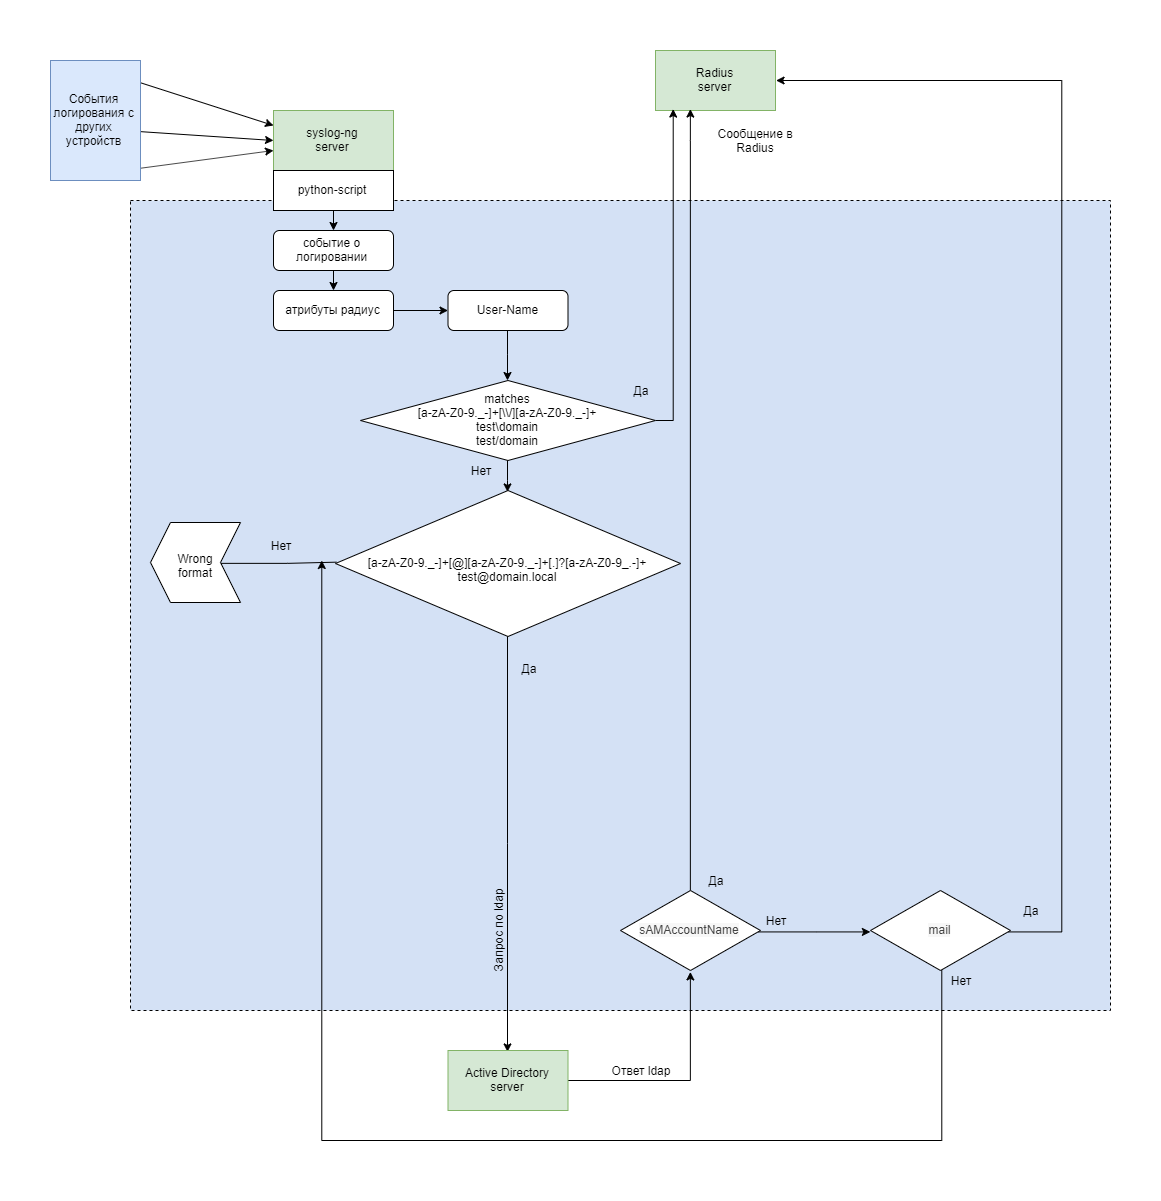

The diagram above was exported from draw.io. Its source (the exported page's mxGraphModel, read from the mxfile embedded in the PNG):
<mxGraphModel dx="2194" dy="1300" grid="1" gridSize="10" guides="1" tooltips="1" connect="1" arrows="1" fold="1" page="1" pageScale="1" pageWidth="1200" pageHeight="1250" math="0" shadow="1">
  <root>
    <mxCell id="0" />
    <mxCell id="1" parent="0" />
    <mxCell id="8UGk_VqFwo19RLjaEdIc-76" value="" style="rounded=0;whiteSpace=wrap;html=1;fillColor=#D4E1F5;dashed=1;" vertex="1" parent="1">
      <mxGeometry x="149" y="220" width="980" height="810" as="geometry" />
    </mxCell>
    <mxCell id="8UGk_VqFwo19RLjaEdIc-1" value="syslog-ng&lt;br&gt;server" style="rounded=0;whiteSpace=wrap;html=1;fillColor=#d5e8d4;strokeColor=#82b366;" vertex="1" parent="1">
      <mxGeometry x="292" y="130" width="120" height="60" as="geometry" />
    </mxCell>
    <mxCell id="8UGk_VqFwo19RLjaEdIc-2" value="" style="endArrow=classic;html=1;entryX=0;entryY=0.25;entryDx=0;entryDy=0;" edge="1" parent="1" target="8UGk_VqFwo19RLjaEdIc-1">
      <mxGeometry width="50" height="50" relative="1" as="geometry">
        <mxPoint x="152" y="100" as="sourcePoint" />
        <mxPoint x="282" y="160" as="targetPoint" />
      </mxGeometry>
    </mxCell>
    <mxCell id="8UGk_VqFwo19RLjaEdIc-3" value="" style="endArrow=classic;html=1;" edge="1" parent="1">
      <mxGeometry width="50" height="50" relative="1" as="geometry">
        <mxPoint x="142" y="150" as="sourcePoint" />
        <mxPoint x="292" y="160" as="targetPoint" />
      </mxGeometry>
    </mxCell>
    <mxCell id="8UGk_VqFwo19RLjaEdIc-4" value="" style="endArrow=classic;html=1;" edge="1" parent="1">
      <mxGeometry width="50" height="50" relative="1" as="geometry">
        <mxPoint x="142" y="190" as="sourcePoint" />
        <mxPoint x="292" y="170" as="targetPoint" />
      </mxGeometry>
    </mxCell>
    <mxCell id="8UGk_VqFwo19RLjaEdIc-5" value="События логирования с других устройств" style="text;html=1;strokeColor=#6c8ebf;fillColor=#dae8fc;align=center;verticalAlign=middle;whiteSpace=wrap;rounded=0;" vertex="1" parent="1">
      <mxGeometry x="69" y="80" width="90" height="120" as="geometry" />
    </mxCell>
    <mxCell id="8UGk_VqFwo19RLjaEdIc-6" value="Radius&lt;br&gt;server" style="rounded=0;whiteSpace=wrap;html=1;fillColor=#d5e8d4;strokeColor=#82b366;" vertex="1" parent="1">
      <mxGeometry x="674" y="70" width="120" height="60" as="geometry" />
    </mxCell>
    <mxCell id="8UGk_VqFwo19RLjaEdIc-7" value="python-script" style="rounded=0;whiteSpace=wrap;html=1;fillColor=#ffffff;" vertex="1" parent="1">
      <mxGeometry x="292" y="190" width="120" height="40" as="geometry" />
    </mxCell>
    <mxCell id="8UGk_VqFwo19RLjaEdIc-9" value="" style="endArrow=classic;html=1;exitX=0.5;exitY=1;exitDx=0;exitDy=0;entryX=0.5;entryY=0;entryDx=0;entryDy=0;" edge="1" parent="1" source="8UGk_VqFwo19RLjaEdIc-7" target="8UGk_VqFwo19RLjaEdIc-13">
      <mxGeometry width="50" height="50" relative="1" as="geometry">
        <mxPoint x="69" y="290" as="sourcePoint" />
        <mxPoint x="352" y="270" as="targetPoint" />
      </mxGeometry>
    </mxCell>
    <mxCell id="8UGk_VqFwo19RLjaEdIc-13" value="событие о логировании" style="rounded=1;whiteSpace=wrap;html=1;fillColor=#ffffff;" vertex="1" parent="1">
      <mxGeometry x="292" y="250" width="120" height="40" as="geometry" />
    </mxCell>
    <mxCell id="8UGk_VqFwo19RLjaEdIc-16" value="" style="endArrow=classic;html=1;exitX=0.5;exitY=1;exitDx=0;exitDy=0;" edge="1" parent="1">
      <mxGeometry width="50" height="50" relative="1" as="geometry">
        <mxPoint x="352" y="290" as="sourcePoint" />
        <mxPoint x="352" y="310" as="targetPoint" />
      </mxGeometry>
    </mxCell>
    <mxCell id="8UGk_VqFwo19RLjaEdIc-29" value="" style="edgeStyle=orthogonalEdgeStyle;rounded=0;orthogonalLoop=1;jettySize=auto;html=1;" edge="1" parent="1" source="8UGk_VqFwo19RLjaEdIc-17" target="8UGk_VqFwo19RLjaEdIc-28">
      <mxGeometry relative="1" as="geometry" />
    </mxCell>
    <mxCell id="8UGk_VqFwo19RLjaEdIc-17" value="атрибуты радиус" style="rounded=1;whiteSpace=wrap;html=1;fillColor=#ffffff;" vertex="1" parent="1">
      <mxGeometry x="292" y="310" width="120" height="40" as="geometry" />
    </mxCell>
    <mxCell id="8UGk_VqFwo19RLjaEdIc-32" value="" style="edgeStyle=orthogonalEdgeStyle;rounded=0;orthogonalLoop=1;jettySize=auto;html=1;entryX=0.5;entryY=0;entryDx=0;entryDy=0;" edge="1" parent="1" source="8UGk_VqFwo19RLjaEdIc-28" target="8UGk_VqFwo19RLjaEdIc-30">
      <mxGeometry relative="1" as="geometry">
        <mxPoint x="352" y="440" as="targetPoint" />
      </mxGeometry>
    </mxCell>
    <mxCell id="8UGk_VqFwo19RLjaEdIc-28" value="User-Name" style="rounded=1;whiteSpace=wrap;html=1;fillColor=#ffffff;" vertex="1" parent="1">
      <mxGeometry x="466.5" y="310" width="120" height="40" as="geometry" />
    </mxCell>
    <mxCell id="8UGk_VqFwo19RLjaEdIc-40" style="edgeStyle=orthogonalEdgeStyle;rounded=0;orthogonalLoop=1;jettySize=auto;html=1;" edge="1" parent="1" source="8UGk_VqFwo19RLjaEdIc-30">
      <mxGeometry relative="1" as="geometry">
        <mxPoint x="692" y="130" as="targetPoint" />
        <Array as="points">
          <mxPoint x="692" y="440" />
          <mxPoint x="692" y="130" />
        </Array>
      </mxGeometry>
    </mxCell>
    <mxCell id="8UGk_VqFwo19RLjaEdIc-42" style="edgeStyle=orthogonalEdgeStyle;rounded=0;orthogonalLoop=1;jettySize=auto;html=1;entryX=0.5;entryY=0;entryDx=0;entryDy=0;" edge="1" parent="1" source="8UGk_VqFwo19RLjaEdIc-30" target="8UGk_VqFwo19RLjaEdIc-41">
      <mxGeometry relative="1" as="geometry" />
    </mxCell>
    <mxCell id="8UGk_VqFwo19RLjaEdIc-30" value="matches&lt;br&gt;[a-zA-Z0-9._-]+[\\/][a-zA-Z0-9._-]+&lt;br&gt;test\domain&lt;br&gt;test/domain" style="rhombus;whiteSpace=wrap;html=1;fillColor=#ffffff;" vertex="1" parent="1">
      <mxGeometry x="379" y="400" width="295" height="80" as="geometry" />
    </mxCell>
    <mxCell id="8UGk_VqFwo19RLjaEdIc-35" value="Да" style="text;html=1;strokeColor=none;fillColor=none;align=center;verticalAlign=middle;whiteSpace=wrap;rounded=0;" vertex="1" parent="1">
      <mxGeometry x="639" y="400" width="40" height="20" as="geometry" />
    </mxCell>
    <mxCell id="8UGk_VqFwo19RLjaEdIc-43" style="edgeStyle=orthogonalEdgeStyle;rounded=0;orthogonalLoop=1;jettySize=auto;html=1;entryX=0.5;entryY=0;entryDx=0;entryDy=0;" edge="1" parent="1" source="8UGk_VqFwo19RLjaEdIc-41" target="8UGk_VqFwo19RLjaEdIc-44">
      <mxGeometry relative="1" as="geometry">
        <mxPoint x="526.5" y="720" as="targetPoint" />
      </mxGeometry>
    </mxCell>
    <mxCell id="8UGk_VqFwo19RLjaEdIc-49" style="edgeStyle=orthogonalEdgeStyle;rounded=0;orthogonalLoop=1;jettySize=auto;html=1;entryX=0;entryY=0.5;entryDx=0;entryDy=0;" edge="1" parent="1" target="8UGk_VqFwo19RLjaEdIc-48">
      <mxGeometry relative="1" as="geometry">
        <mxPoint x="354.7876712328765" y="581.6666666666667" as="sourcePoint" />
        <mxPoint x="244.83333333333337" y="583.3333333333334" as="targetPoint" />
      </mxGeometry>
    </mxCell>
    <mxCell id="8UGk_VqFwo19RLjaEdIc-41" value="&lt;br&gt;[a-zA-Z0-9._-]+[@][a-zA-Z0-9._-]+[.]?[a-zA-Z0-9_.-]+&lt;br&gt;test@domain.local" style="rhombus;whiteSpace=wrap;html=1;fillColor=#ffffff;" vertex="1" parent="1">
      <mxGeometry x="354" y="510" width="345" height="146" as="geometry" />
    </mxCell>
    <mxCell id="8UGk_VqFwo19RLjaEdIc-67" style="edgeStyle=orthogonalEdgeStyle;rounded=0;orthogonalLoop=1;jettySize=auto;html=1;entryX=0.5;entryY=1;entryDx=0;entryDy=0;" edge="1" parent="1" source="8UGk_VqFwo19RLjaEdIc-44" target="8UGk_VqFwo19RLjaEdIc-56">
      <mxGeometry relative="1" as="geometry">
        <Array as="points">
          <mxPoint x="709" y="1100" />
        </Array>
      </mxGeometry>
    </mxCell>
    <mxCell id="8UGk_VqFwo19RLjaEdIc-44" value="Active Directory&lt;br&gt;server" style="rounded=0;whiteSpace=wrap;html=1;fillColor=#d5e8d4;strokeColor=#82b366;" vertex="1" parent="1">
      <mxGeometry x="466.5" y="1070" width="120" height="60" as="geometry" />
    </mxCell>
    <mxCell id="8UGk_VqFwo19RLjaEdIc-45" value="Нет" style="text;html=1;strokeColor=none;fillColor=none;align=center;verticalAlign=middle;whiteSpace=wrap;rounded=0;" vertex="1" parent="1">
      <mxGeometry x="479" y="480" width="40" height="20" as="geometry" />
    </mxCell>
    <mxCell id="8UGk_VqFwo19RLjaEdIc-46" value="Да" style="text;html=1;strokeColor=none;fillColor=none;align=center;verticalAlign=middle;whiteSpace=wrap;rounded=0;" vertex="1" parent="1">
      <mxGeometry x="527" y="678" width="40" height="20" as="geometry" />
    </mxCell>
    <mxCell id="8UGk_VqFwo19RLjaEdIc-47" value="Нет" style="text;html=1;strokeColor=none;fillColor=none;align=center;verticalAlign=middle;whiteSpace=wrap;rounded=0;" vertex="1" parent="1">
      <mxGeometry x="279" y="554.5" width="40" height="20" as="geometry" />
    </mxCell>
    <mxCell id="8UGk_VqFwo19RLjaEdIc-48" value="" style="shape=step;perimeter=stepPerimeter;whiteSpace=wrap;html=1;fixedSize=1;fillColor=#ffffff;rotation=180;" vertex="1" parent="1">
      <mxGeometry x="169" y="542" width="90" height="80" as="geometry" />
    </mxCell>
    <mxCell id="8UGk_VqFwo19RLjaEdIc-50" value="Wrong format" style="text;html=1;strokeColor=none;fillColor=none;align=center;verticalAlign=middle;whiteSpace=wrap;rounded=0;" vertex="1" parent="1">
      <mxGeometry x="194" y="574.5" width="40" height="20" as="geometry" />
    </mxCell>
    <mxCell id="8UGk_VqFwo19RLjaEdIc-61" value="" style="edgeStyle=orthogonalEdgeStyle;rounded=0;orthogonalLoop=1;jettySize=auto;html=1;" edge="1" parent="1" source="8UGk_VqFwo19RLjaEdIc-56">
      <mxGeometry relative="1" as="geometry">
        <mxPoint x="709" y="130" as="targetPoint" />
        <Array as="points">
          <mxPoint x="709" y="160" />
          <mxPoint x="709" y="160" />
        </Array>
      </mxGeometry>
    </mxCell>
    <mxCell id="8UGk_VqFwo19RLjaEdIc-68" style="edgeStyle=orthogonalEdgeStyle;rounded=0;orthogonalLoop=1;jettySize=auto;html=1;entryX=0;entryY=0.5;entryDx=0;entryDy=0;" edge="1" parent="1" source="8UGk_VqFwo19RLjaEdIc-56" target="8UGk_VqFwo19RLjaEdIc-60">
      <mxGeometry relative="1" as="geometry" />
    </mxCell>
    <mxCell id="8UGk_VqFwo19RLjaEdIc-56" value="&lt;span style=&quot;color: rgb(68 , 68 , 68) ; font-family: &amp;#34;ubuntu&amp;#34; , sans-serif ; text-align: left ; white-space: normal ; background-color: rgb(247 , 247 , 247)&quot;&gt;sAMAccountName&lt;/span&gt;" style="rhombus;whiteSpace=wrap;html=1;fillColor=#ffffff;" vertex="1" parent="1">
      <mxGeometry x="639" y="910" width="140" height="80" as="geometry" />
    </mxCell>
    <mxCell id="8UGk_VqFwo19RLjaEdIc-73" style="edgeStyle=orthogonalEdgeStyle;rounded=0;orthogonalLoop=1;jettySize=auto;html=1;entryX=1;entryY=0.5;entryDx=0;entryDy=0;" edge="1" parent="1" source="8UGk_VqFwo19RLjaEdIc-60" target="8UGk_VqFwo19RLjaEdIc-6">
      <mxGeometry relative="1" as="geometry">
        <Array as="points">
          <mxPoint x="1079" y="950" />
          <mxPoint x="1079" y="100" />
        </Array>
      </mxGeometry>
    </mxCell>
    <mxCell id="8UGk_VqFwo19RLjaEdIc-74" style="edgeStyle=orthogonalEdgeStyle;rounded=0;orthogonalLoop=1;jettySize=auto;html=1;" edge="1" parent="1" source="8UGk_VqFwo19RLjaEdIc-60">
      <mxGeometry relative="1" as="geometry">
        <mxPoint x="339" y="580" as="targetPoint" />
        <Array as="points">
          <mxPoint x="959" y="1160" />
          <mxPoint x="339" y="1160" />
        </Array>
      </mxGeometry>
    </mxCell>
    <mxCell id="8UGk_VqFwo19RLjaEdIc-60" value="&lt;span style=&quot;color: rgb(68 , 68 , 68) ; font-family: &amp;#34;ubuntu&amp;#34; , sans-serif ; text-align: left ; background-color: rgb(247 , 247 , 247)&quot;&gt;mail&lt;/span&gt;" style="rhombus;whiteSpace=wrap;html=1;fillColor=#ffffff;" vertex="1" parent="1">
      <mxGeometry x="889" y="910" width="140" height="80" as="geometry" />
    </mxCell>
    <mxCell id="8UGk_VqFwo19RLjaEdIc-59" value="Да" style="text;html=1;strokeColor=none;fillColor=none;align=center;verticalAlign=middle;whiteSpace=wrap;rounded=0;" vertex="1" parent="1">
      <mxGeometry x="714" y="890" width="40" height="20" as="geometry" />
    </mxCell>
    <mxCell id="8UGk_VqFwo19RLjaEdIc-65" value="Нет" style="text;html=1;strokeColor=none;fillColor=none;align=center;verticalAlign=middle;whiteSpace=wrap;rounded=0;" vertex="1" parent="1">
      <mxGeometry x="774" y="930" width="40" height="20" as="geometry" />
    </mxCell>
    <mxCell id="8UGk_VqFwo19RLjaEdIc-72" value="Да" style="text;html=1;strokeColor=none;fillColor=none;align=center;verticalAlign=middle;whiteSpace=wrap;rounded=0;" vertex="1" parent="1">
      <mxGeometry x="1029" y="920" width="40" height="20" as="geometry" />
    </mxCell>
    <mxCell id="8UGk_VqFwo19RLjaEdIc-75" value="Нет" style="text;html=1;strokeColor=none;fillColor=none;align=center;verticalAlign=middle;whiteSpace=wrap;rounded=0;" vertex="1" parent="1">
      <mxGeometry x="959" y="990" width="40" height="20" as="geometry" />
    </mxCell>
    <mxCell id="8UGk_VqFwo19RLjaEdIc-79" value="Запрос по ldap" style="text;html=1;strokeColor=none;fillColor=none;align=center;verticalAlign=middle;whiteSpace=wrap;rounded=0;dashed=1;rotation=-90;" vertex="1" parent="1">
      <mxGeometry x="467" y="940" width="100" height="20" as="geometry" />
    </mxCell>
    <mxCell id="8UGk_VqFwo19RLjaEdIc-80" value="Ответ ldap" style="text;html=1;strokeColor=none;fillColor=none;align=center;verticalAlign=middle;whiteSpace=wrap;rounded=0;dashed=1;rotation=0;" vertex="1" parent="1">
      <mxGeometry x="609" y="1080" width="100" height="20" as="geometry" />
    </mxCell>
    <mxCell id="8UGk_VqFwo19RLjaEdIc-81" value="Сообщение в Radius" style="text;html=1;strokeColor=none;fillColor=none;align=center;verticalAlign=middle;whiteSpace=wrap;rounded=0;dashed=1;rotation=0;" vertex="1" parent="1">
      <mxGeometry x="724" y="140" width="100" height="40" as="geometry" />
    </mxCell>
  </root>
</mxGraphModel>